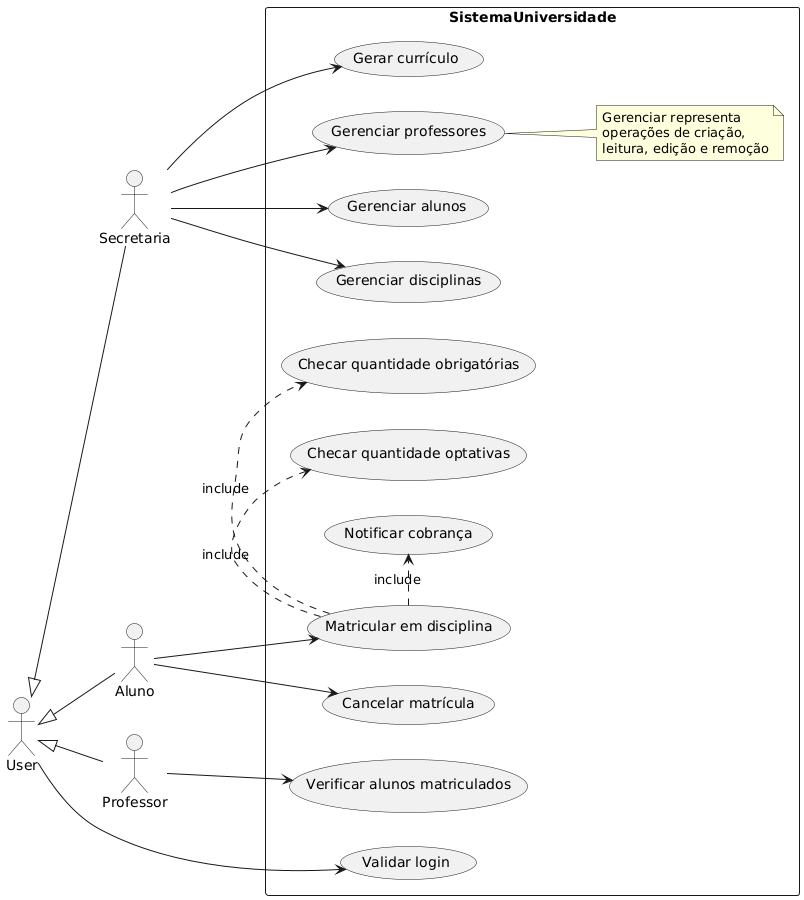

The diagram above was rendered by PlantUML. Its source (embedded in the PNG):
@startuml
left to right direction
:User: as u
:Secretaria: as s
:Aluno: as a
:Professor: as p
rectangle SistemaUniversidade {


u <|-- s
u <|-- a
u <|-- p

u -up-> (u1)
"Validar login" as (u1)

usecase "Gerar currículo" as s1
usecase "Gerenciar professores" as s2
usecase "Gerenciar alunos" as s3
usecase "Gerenciar disciplinas" as s4

s --> s1
s --> s2
s --> s3
s --> s4

note right of s2
  Gerenciar representa 
  operações de criação, 
  leitura, edição e remoção
end note

usecase a1 as "Matricular em disciplina"
usecase "Cancelar matrícula" as a2
usecase "Notificar cobrança" as a3

usecase "Checar quantidade obrigatórias" as a4
usecase "Checar quantidade optativas" as a5 

a --> a1
a1 .> a3 : include
a1 .> a4 : include
a1 .> a5 : include
a --> a2 


usecase "Verificar alunos matriculados" as p1

p --> p1
}
@enduml